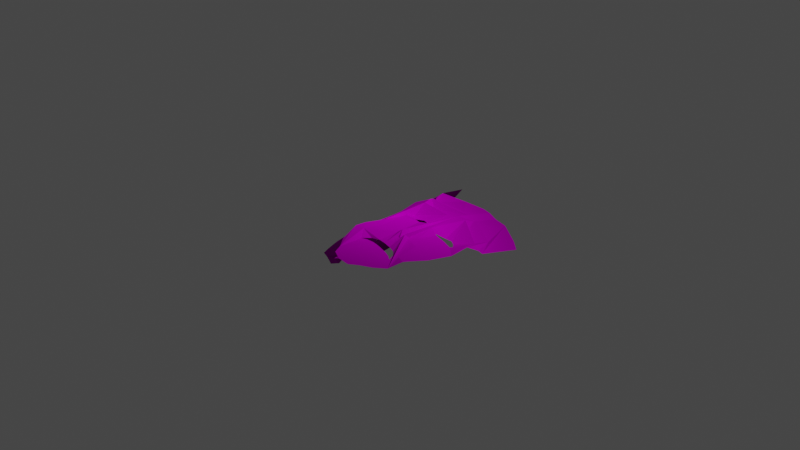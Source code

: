 # Source: theater.blend  (saved by Blender 3.2.14; exported with 4.5.12 LTS)
import bpy
from mathutils import Matrix  # noqa: F401  (used for matrix-valued properties, if any)

bpy.ops.wm.read_factory_settings(use_empty=True)
scene = bpy.context.scene
scene.name = 'Scene'

# ---- collections
col_collection = bpy.data.collections.new('Collection'); scene.collection.children.link(col_collection)

# ---- images (referenced by path relative to the original .blend; pixels are not part of the script)
import os
ASSET_DIR = os.environ.get("B2B_ASSET_DIR", "")  # directory of the original .blend (textures are referenced by path, not embedded)
HERE = os.path.dirname(os.path.abspath(__file__))  # packed textures are extracted next to this script under _unpacked/

def load_image(name, relpath, width, height, colorspace="sRGB"):
    """Load a texture the original file referenced (path relative to the .blend, or extracted next to this script)."""
    p = next((c for c in (os.path.join(HERE, relpath), os.path.join(ASSET_DIR, relpath)) if relpath and os.path.exists(c)), "")
    if p:
        img = bpy.data.images.load(p, check_existing=True)
        img.name = name
    else:  # same state as the original file: an image datablock whose file is absent (Cycles renders it pink)
        img = bpy.data.images.new(name, width, height)
        img.source = "FILE"
        img.filepath = "//" + (relpath or name)
    img.colorspace_settings.name = colorspace
    return img
img_tragcom_removebg_preview_png = load_image('tragcom-removebg-preview.png', 'tragcom-removebg-preview.png', 1024, 1024, 'sRGB')

# ---- materials (node trees are filled in below, after node groups)
mat_tragcom_removebg_preview = bpy.data.materials.new('tragcom-removebg-preview')
mat_tragcom_removebg_preview.surface_render_method = 'BLENDED'
mat_tragcom_removebg_preview.blend_method = 'BLEND'
mat_tragcom_removebg_preview.use_transparent_shadow = False

# ---- material node trees
mat_tragcom_removebg_preview.use_nodes = True; mat_tragcom_removebg_preview.node_tree.nodes.clear()
_N = mat_tragcom_removebg_preview.node_tree.nodes; _L = mat_tragcom_removebg_preview.node_tree.links
n0 = _N.new('ShaderNodeOutputMaterial'); n0.name = 'Material Output'; n0.location = (253, 259)
n1 = _N.new('ShaderNodeTexImage'); n1.name = 'Image Texture'; n1.location = (-442, 166)
n1.image = img_tragcom_removebg_preview_png
n1.extension = 'CLIP'
n2 = _N.new('ShaderNodeBsdfPrincipled'); n2.name = 'Principled BSDF'; n2.location = (-18, 259)
n2.distribution = 'GGX'
n2.subsurface_method = 'RANDOM_WALK_SKIN'
n2.inputs[2].default_value = 0.0
n2.inputs[3].default_value = 1.45
n2.inputs[13].default_value = 0.0
n2.inputs[27].default_value = (0.0, 0.0, 0.0, 1.0)
n2.inputs[28].default_value = 1.0
_L.new(n1.outputs[0], n2.inputs[0])
_L.new(n2.outputs[0], n0.inputs[0])
n0.is_active_output = True

# ---- world
world_world = bpy.data.worlds.new('World'); scene.world = world_world
world_world.use_nodes = True; world_world.node_tree.nodes.clear()
_N = world_world.node_tree.nodes; _L = world_world.node_tree.links
n0 = _N.new('ShaderNodeOutputWorld'); n0.name = 'World Output'; n0.location = (300, 300)
n1 = _N.new('ShaderNodeBackground'); n1.name = 'Background'; n1.location = (10, 300)
n1.inputs[0].default_value = (0.05088, 0.05088, 0.05088, 1.0)
_L.new(n1.outputs[0], n0.inputs[0])
n0.is_active_output = True
world_world.color = (0.05088, 0.05088, 0.05088)
world_world.use_sun_shadow = False
world_world.sun_shadow_jitter_overblur = 0.0

# ---- cameras
cam_camera = bpy.data.cameras.new('Camera')
cam_camera.clip_end = 100.0
cam_camera.ortho_scale = 7.314

# ---- lights
light_light = bpy.data.lights.new('Light', 'POINT')
light_light.transmission_factor = 0.0
light_light.energy = 1000.0
light_light.shadow_soft_size = 0.1
light_light.shadow_maximum_resolution = 0.006
light_light.use_absolute_resolution = True

# ---- meshes
me_tragcom_removebg_preview = bpy.data.meshes.new('tragcom-removebg-preview')
me_tragcom_removebg_preview.from_pydata([(0.1402, 0.2357, -0.09512), (0.082, 0.2308, -0.04345), (0.01866, 0.2086, 0.02201), (0.05695, 0.1133, 0.01569), (0.05424, 0.0881, 0.01154), (0.02915, 0.04508, -0.01346), (0.04387, -0.01272, -0.00127), (0.04276, -0.03199, -0.000261), (0.01212, -0.1431, 0.03115), (-0.005601, -0.198, 0.02024), (0.03304, 0.2185, 2.952e-05), (-0.4669, 0.1991, -0.04392), (-0.4046, 0.1005, -0.01945), (-0.3696, 0.01536, -0.01315), (-0.3681, -0.01577, -0.01296), (-0.3537, -0.03949, -0.01951), (-0.3192, -0.08246, -0.02962), (-0.2767, -0.1432, -0.02327), (-0.2017, -0.1951, -0.003319), (-0.1372, -0.2426, 0.006353), (-0.1094, -0.2396, 0.01055), (-0.06685, -0.2233, 0.01696), (-0.02666, 0.3383, 0.01334), (-0.4032, 0.2657, -0.03865), (-0.3266, 0.31, -0.02999), (-0.2266, 0.3455, -0.01724), (-0.1987, 0.35, -0.01332), (-0.1269, 0.3485, -0.002415), (0.2264, 0.2097, -0.1822), (0.2948, 0.1491, -0.2428), (0.3281, 0.112, -0.2722), (0.2884, 0.00949, -0.2368), (0.2943, -0.03987, -0.1984), (0.2767, -0.09794, -0.2015), (0.2554, -0.172, -0.1826), (0.2305, -0.2189, -0.1604), (0.1914, -0.2782, -0.1504), (0.1655, -0.3079, -0.1274), (0.1369, -0.3288, -0.1019), (0.1138, -0.351, -0.08138), (0.07962, -0.3473, -0.05105), (0.04913, -0.3275, -0.02401), (0.03619, -0.2929, -0.01258), (0.01032, -0.2496, 0.01033), (-0.2794, 0.3268, -0.02398), (-0.2501, 0.3372, -0.02023), (-0.0795, -0.2282, 0.01506), (-0.1986, 0.04257, 0.0233), (-0.1688, 0.05274, 0.0278), (-0.1912, 0.01823, 0.02439), (-0.1614, 0.02863, 0.02888), (-0.2092, 0.07763, 0.02173), (-0.1793, 0.08756, 0.02623), (0.04716, 0.1337, 0.01463), (-0.1424, 0.09861, 0.005872), (-0.09959, 0.09736, 0.02879), (-0.04585, 0.1344, 0.03692), (-0.3229, 0.03808, -0.006105), (-0.2802, 0.03561, 0.0003312), (-0.2389, 0.0665, -0.008687), (-0.2468, 0.2031, 0.01382), (-0.2169, 0.2123, 0.01832), (0.03397, 0.1622, 0.01398), (-0.3825, 0.04872, -0.02166), (-0.1351, 0.237, 0.01576), (-0.0618, 0.2184, 0.02678), (-0.3733, 0.1097, -0.02022), (-0.3476, 0.1542, -0.01632), (-0.311, 0.1826, -0.01077), (-0.2547, 0.2388, -0.00586), (-0.225, 0.2484, -0.002001), (-0.1293, 0.2793, 0.01041), (-0.0393, 0.2373, 0.02668), (-0.3511, 0.2078, -0.01835), (-0.2139, 0.09338, 0.02103), (-0.3732, 0.02945, -0.02895), (-0.3402, 0.04674, -0.02397), (-0.3378, 0.0801, -0.02357), (-0.3109, 0.106, -0.01951), (-0.2804, 0.1147, -0.0149), (-0.2523, 0.1097, -0.01067), (-0.2376, 0.08874, -0.008484), (-0.1839, 0.1027, 0.02555), (0.035, 0.1441, 0.003087), (-0.1558, 0.1134, 0.003861), (-0.1534, 0.1394, 0.004252), (-0.1399, 0.1616, 0.006294), (-0.1167, 0.1715, 0.009797), (-0.0764, 0.1715, 0.01587), (-0.05441, 0.153, 0.01916), (-0.05075, 0.1418, 0.0197), (-0.2288, -0.1758, -0.01609), (-0.3048, -0.05455, -0.02743), (-0.2302, -0.1509, -0.01629), (0.031, -0.07653, 0.01291), (-0.01702, 0.05043, 0.01968), (-0.01824, -0.03604, 0.01942), (-0.02434, -0.07433, 0.01847), (-0.3309, 0.04557, -0.02256), (-0.3231, 0.06253, -0.02138), (-0.2929, 0.09314, -0.01679), (-0.2777, 0.1014, -0.01451), (-0.2556, 0.09976, -0.01118), (-0.2397, 0.08073, -0.008797), (-0.2348, 0.08156, -0.008057), (-0.2364, 0.07411, -0.00831), (-0.2585, 0.06997, -0.01164), (-0.283, 0.0646, -0.01534), (-0.3264, 0.0435, -0.02189), (-0.1554, 0.1064, 0.003915), (-0.1509, 0.1109, 0.004597), (-0.1472, 0.1366, 0.005173), (-0.1309, 0.149, 0.007648), (-0.1104, 0.1531, 0.01073), (-0.08259, 0.1502, 0.01492), (-0.05436, 0.1399, 0.01916), (-0.1161, 0.12, 0.009841), (-0.1501, 0.1047, 0.004714), (-0.11, -0.1279, 0.01055), (-0.1308, -0.05948, 0.007476), (-0.1407, -0.1361, 0.005922), (-0.1614, -0.06763, 0.002862), (-0.2668, -0.06709, -0.01301), (-0.2336, -0.07209, -0.008008), (-0.1784, -0.06566, 0.000301), (-0.1784, -0.13, 0.000246), (-0.2024, -0.1078, -0.003354), (-0.2265, -0.09139, -0.00696), (-0.2498, -0.08067, -0.01046), (-0.1424, -0.07067, 0.005726), (-0.1098, -0.03922, 0.01065), (-0.07097, -0.01348, 0.01653), (-0.04835, 0.009392, 0.01995), (-0.04128, 0.007962, 0.02102), (-0.0434, -0.004191, 0.02069), (-0.05259, -0.01348, 0.01929), (-0.06178, -0.0335, 0.01789), (-0.07308, -0.06495, 0.01616), (-0.07803, -0.0914, 0.01539), (-0.08934, -0.11, 0.01368), (-0.2656, -0.008282, 0.002495), (-0.2738, 0.01639, 0.001278), (-0.08595, 0.05451, 0.03081), (-0.09341, 0.07796, 0.02971), (-0.1295, 0.03978, 0.0337), (-0.15, -0.00882, 0.03056), (-0.182, -0.01209, 0.02574), (-0.222, 0.007553, 0.02118), (-0.1472, 0.003111, 0.03101), (-0.1305, 0.004599, 0.03352), (-0.1216, 0.01602, 0.03486), (-0.1732, -0.01972, 0.02707), (-0.1624, -0.02022, 0.0287), (-0.1545, -0.01575, 0.02988), (-0.2139, -0.01871, 0.02093), (-0.1987, -0.02043, 0.02323), (0.06704, -0.3391, -0.03988), (0.1671, 0.2281, -0.119), (0.1881, 0.2206, -0.1482), (0.08827, -0.3482, -0.05872), (0.03018, 0.01825, -0.01434), (0.04331, 0.001805, -0.0007952), (0.03924, 0.01772, -0.02108), (0.07399, 0.03398, -0.0466), (0.09328, 0.02757, -0.06371), (0.1006, 0.01485, -0.07023), (0.1164, -0.01289, -0.059), (0.1024, -0.01158, -0.04662), (0.07788, -0.005675, -0.02482), (0.1663, -0.02535, -0.08546), (0.1722, -0.0309, -0.1089), (0.1772, -0.005055, -0.1381), (0.1962, -0.00343, -0.155), (0.2101, -0.0151, -0.1673), (0.2497, -0.05575, -0.1776), (0.2432, -0.06074, -0.1719), (0.2166, -0.04806, -0.1482), (0.1804, -0.03579, -0.1162), (0.1425, -0.01657, -0.06397), (0.09064, -0.1979, -0.06104), (0.09494, -0.1722, -0.06489), (0.07512, -0.1688, -0.04774), (0.05131, -0.1773, -0.02925), (0.03548, -0.2026, -0.01442), (0.04964, -0.1944, -0.02779), (0.07085, -0.1939, -0.0442), (0.1133, -0.2055, -0.08116), (0.1179, -0.1793, -0.08528), (0.1397, -0.1904, -0.1046), (0.1531, -0.2079, -0.1164), (0.1617, -0.2344, -0.1241), (0.1487, -0.2217, -0.1125), (0.1301, -0.2114, -0.09604), (0.1274, -0.107, -0.05042), (0.007243, -0.179, 0.03433), (0.1489, -0.1243, -0.06991), (0.222, -0.2378, -0.1528), (0.1155, -0.1263, -0.06507), (0.124, -0.1311, -0.07262), (0.131, -0.1304, -0.0788), (0.03422, -0.1755, 0.01262), (0.03955, -0.1219, 0.005647), (0.04828, -0.1097, -0.002844), (0.06267, -0.1047, -0.01463), (0.1045, -0.07261, -0.04934), (0.09529, -0.08976, -0.04143), (0.09619, -0.1033, -0.04256), (0.1049, -0.1112, -0.04892), (0.1446, -0.1139, -0.08428), (0.15, -0.1242, -0.08907), (0.1629, -0.1249, -0.1005), (0.1683, -0.1105, -0.1053), (0.1629, -0.09116, -0.1006), (0.1887, -0.1398, -0.1234), (0.2047, -0.1622, -0.1375), (0.1988, -0.2257, -0.1322), (0.2886, -0.04245, -0.1933), (0.16, 0.1068, -0.08599), (0.1853, 0.0999, -0.1085), (0.1365, 0.1108, -0.08333), (0.1134, 0.1022, -0.06282), (0.06785, 0.09885, -0.02238), (0.2629, 0.02316, -0.1954), (0.2379, 0.05235, -0.1732), (0.2064, 0.0764, -0.1454), (0.1962, 0.09443, -0.1363), (0.05239, 0.1227, 0.01514), (0.162, 0.1417, -0.09547), (0.1822, 0.1334, -0.1239), (0.2932, -0.004643, -0.2223), (0.2036, 0.1264, -0.1429), (0.2793, 0.06332, -0.2101), (0.1441, 0.1475, -0.07962)], [], [(9, 43, 42, 41, 156, 179, 185, 184, 183, 182, 181, 180, 193, 207, 206, 205, 204, 203, 202, 201, 200, 194), (22, 27, 26, 25, 45, 70, 71, 72, 2), (20, 120, 125, 126, 127, 128, 122, 123, 124, 121, 146, 155, 154, 147, 140, 15, 92, 93, 91, 18, 19), (46, 118, 120, 20), (14, 141, 58, 57, 13), (47, 48, 52, 51), (3, 143, 142, 4), (15, 140, 141, 14), (4, 142, 144, 150, 149, 148, 145, 119, 130, 131, 132, 133, 134, 135, 136, 137, 138, 139, 118, 46, 21, 9, 194, 8, 94, 97, 96, 95), (49, 50, 48, 47), (53, 56, 55, 143, 3, 226), (13, 57, 58, 59, 51, 74, 104, 105, 106, 107, 108, 98, 76, 75), (51, 52, 82, 61, 60, 74), (60, 61, 70, 69), (62, 65, 64, 61, 82, 84, 85, 86, 87, 88, 89, 90, 83), (63, 66, 67, 68, 60, 69, 73, 12), (69, 70, 45, 44), (2, 72, 71, 70, 61, 64, 65, 62), (12, 73, 69, 44, 24, 23, 11), (75, 76, 77, 78, 79, 80, 81, 74, 60, 68, 67, 66, 63), (83, 115, 116, 117, 109, 84, 82, 52, 54, 55, 56, 53), (91, 93, 92, 15, 16, 17), (95, 96, 97, 94, 7, 6, 161, 160, 5, 4), (76, 98, 99, 100, 101, 102, 103, 104, 74, 81, 80, 79, 78, 77), (143, 55, 54, 52, 48), (84, 109, 110, 111, 112, 113, 114, 115, 83, 90, 89, 88, 87, 86, 85), (142, 143, 48, 50, 144), (58, 141, 47, 51, 59), (141, 140, 147, 49, 47), (121, 129, 119, 145, 153, 152, 151, 146), (145, 148, 149, 150, 144, 50), (146, 151, 152, 153, 145, 50, 49), (147, 154, 155, 146, 49), (157, 227, 228, 158), (158, 228, 230, 231, 229, 31, 30, 29, 28), (32, 216, 174, 175, 176, 177, 170, 169, 195, 208, 209, 210, 211, 212, 213, 214, 215, 196, 35, 34, 33), (166, 178, 217, 219, 220, 221, 4, 5, 160, 162, 163, 164, 165), (186, 179, 156, 40, 159), (195, 199, 198, 197, 193, 180, 187), (194, 200, 201, 202, 203, 204, 205, 206, 207, 193, 178, 166, 167, 168, 161, 6, 7, 94, 8), (196, 215, 214, 213, 212, 211, 210, 209, 208, 195, 187, 188, 189, 190, 191, 192, 186, 159, 39, 38, 37, 36), (4, 221, 220, 219, 217, 227, 232, 226, 3), (218, 217, 178, 193, 197, 198, 199, 195, 169), (216, 222, 223, 224, 225, 218, 169, 170, 171, 172, 173, 174), (228, 227, 217, 218), (229, 231, 230, 228, 218, 225, 224, 223, 222, 216, 32), (226, 232, 227, 157, 0, 1, 10, 2, 62, 83, 53)])
_uv = me_tragcom_removebg_preview.uv_layers.new(name='UVMap')
_uv.uv.foreach_set('vector', [0.4927, 0.3019, 0.509, 0.2503, 0.5364, 0.207, 0.55, 0.1724, 0.5689, 0.1608, 0.5939, 0.302, 0.5734, 0.3061, 0.5522, 0.3055, 0.5368, 0.2973, 0.554, 0.3227, 0.5777, 0.3311, 0.5984, 0.3278, 0.61, 0.393, 0.5959, 0.3887, 0.5874, 0.3966, 0.5863, 0.4102, 0.5959, 0.4274, 0.553, 0.3952, 0.5383, 0.3902, 0.5287, 0.378, 0.5219, 0.3244, 0.4951, 0.3209, 0.5037, 0.8387, 0.4236, 0.8489, 0.3662, 0.8504, 0.3439, 0.8459, 0.3252, 0.8376, 0.347, 0.7481, 0.4232, 0.779, 0.4954, 0.737, 0.5079, 0.7081, 0.4388, 0.2604, 0.4138, 0.3639, 0.3836, 0.37, 0.3644, 0.3922, 0.3452, 0.4086, 0.3266, 0.4193, 0.313, 0.4329, 0.3396, 0.4279, 0.3836, 0.4343, 0.3972, 0.4324, 0.3838, 0.4879, 0.3705, 0.4795, 0.3584, 0.4811, 0.352, 0.5076, 0.3158, 0.4917, 0.2444, 0.4605, 0.2817, 0.4454, 0.3412, 0.3491, 0.3424, 0.3241, 0.365, 0.3049, 0.4165, 0.2574, 0.4626, 0.2718, 0.4383, 0.3721, 0.4138, 0.3639, 0.4388, 0.2604, 0.2338, 0.4842, 0.3092, 0.5164, 0.3041, 0.5356, 0.2699, 0.5381, 0.2327, 0.5154, 0.3706, 0.5426, 0.3944, 0.5528, 0.3859, 0.5876, 0.3621, 0.5776, 0.536, 0.6132, 0.4535, 0.578, 0.4594, 0.5545, 0.536, 0.588, 0.2444, 0.4605, 0.3158, 0.4917, 0.3092, 0.5164, 0.2338, 0.4842, 0.536, 0.588, 0.4594, 0.5545, 0.4258, 0.5398, 0.432, 0.516, 0.425, 0.5046, 0.4116, 0.5031, 0.4093, 0.4912, 0.4217, 0.4405, 0.4384, 0.4608, 0.4695, 0.4865, 0.4875, 0.5094, 0.4932, 0.508, 0.4915, 0.4958, 0.4841, 0.4865, 0.4768, 0.4665, 0.4678, 0.435, 0.4638, 0.4086, 0.4548, 0.39, 0.4383, 0.3721, 0.4626, 0.2718, 0.4727, 0.2767, 0.4927, 0.3019, 0.4951, 0.3209, 0.4997, 0.3567, 0.52, 0.4234, 0.5061, 0.4257, 0.511, 0.464, 0.512, 0.5504, 0.3765, 0.5182, 0.4002, 0.5286, 0.3944, 0.5528, 0.3706, 0.5426, 0.53, 0.6335, 0.4915, 0.6344, 0.4485, 0.5974, 0.4535, 0.578, 0.536, 0.6132, 0.5332, 0.6226, 0.2327, 0.5154, 0.2699, 0.5381, 0.3041, 0.5356, 0.3353, 0.5665, 0.3621, 0.5776, 0.3583, 0.5934, 0.3386, 0.5815, 0.3373, 0.5741, 0.3196, 0.57, 0.3, 0.5646, 0.2654, 0.5435, 0.2618, 0.5456, 0.2543, 0.5467, 0.228, 0.5294, 0.3621, 0.5776, 0.3859, 0.5876, 0.3823, 0.6027, 0.3556, 0.7124, 0.3318, 0.7031, 0.3583, 0.5934, 0.3318, 0.7031, 0.3556, 0.7124, 0.347, 0.7481, 0.3232, 0.7384, 0.5215, 0.6621, 0.4778, 0.7184, 0.4193, 0.737, 0.3556, 0.7124, 0.3823, 0.6027, 0.4017, 0.6134, 0.4036, 0.6394, 0.4144, 0.6616, 0.4329, 0.6715, 0.4651, 0.6715, 0.4827, 0.653, 0.4856, 0.6418, 0.5269, 0.644, 0.2216, 0.5487, 0.229, 0.6097, 0.2494, 0.6542, 0.2787, 0.6826, 0.3318, 0.7031, 0.3232, 0.7384, 0.2465, 0.7073, 0.2046, 0.5998, 0.3232, 0.7384, 0.347, 0.7481, 0.3252, 0.8376, 0.3018, 0.8271, 0.5079, 0.7081, 0.4954, 0.737, 0.4232, 0.779, 0.347, 0.7481, 0.3556, 0.7124, 0.4193, 0.737, 0.4778, 0.7184, 0.5215, 0.6621, 0.2046, 0.5998, 0.2465, 0.7073, 0.3232, 0.7384, 0.3018, 0.8271, 0.2643, 0.8103, 0.2034, 0.7659, 0.153, 0.6992, 0.228, 0.5294, 0.2543, 0.5467, 0.2563, 0.5801, 0.2778, 0.606, 0.3021, 0.6147, 0.3246, 0.6097, 0.3363, 0.5887, 0.3583, 0.5934, 0.3318, 0.7031, 0.2787, 0.6826, 0.2494, 0.6542, 0.229, 0.6097, 0.2216, 0.5487, 0.5269, 0.644, 0.4827, 0.6399, 0.4334, 0.62, 0.4063, 0.6047, 0.402, 0.6064, 0.4017, 0.6134, 0.3823, 0.6027, 0.3859, 0.5876, 0.4124, 0.5986, 0.4485, 0.5974, 0.4915, 0.6344, 0.53, 0.6335, 0.3424, 0.3241, 0.3412, 0.3491, 0.2817, 0.4454, 0.2444, 0.4605, 0.2701, 0.4175, 0.3041, 0.3567, 0.512, 0.5504, 0.511, 0.464, 0.5061, 0.4257, 0.52, 0.4234, 0.5336, 0.4679, 0.5348, 0.4872, 0.5342, 0.5017, 0.5336, 0.5182, 0.5325, 0.545, 0.536, 0.588, 0.2543, 0.5467, 0.2618, 0.5456, 0.268, 0.5625, 0.2922, 0.5931, 0.3043, 0.6014, 0.3219, 0.5998, 0.3347, 0.5807, 0.3386, 0.5815, 0.3583, 0.5934, 0.3363, 0.5887, 0.3246, 0.6097, 0.3021, 0.6147, 0.2778, 0.606, 0.2563, 0.5801, 0.4535, 0.578, 0.4485, 0.5974, 0.4124, 0.5986, 0.3859, 0.5876, 0.3944, 0.5528, 0.4017, 0.6134, 0.402, 0.6064, 0.4056, 0.6109, 0.4085, 0.6366, 0.4216, 0.649, 0.438, 0.6531, 0.4602, 0.6502, 0.4827, 0.6399, 0.5269, 0.644, 0.4856, 0.6418, 0.4827, 0.653, 0.4651, 0.6715, 0.4329, 0.6715, 0.4144, 0.6616, 0.4036, 0.6394, 0.4594, 0.5545, 0.4535, 0.578, 0.3944, 0.5528, 0.4002, 0.5286, 0.4258, 0.5398, 0.3041, 0.5356, 0.3092, 0.5164, 0.3706, 0.5426, 0.3621, 0.5776, 0.3353, 0.5665, 0.3092, 0.5164, 0.3158, 0.4917, 0.352, 0.5076, 0.3765, 0.5182, 0.3706, 0.5426, 0.3972, 0.4324, 0.4124, 0.4293, 0.4217, 0.4405, 0.4093, 0.4912, 0.4058, 0.4843, 0.3995, 0.4798, 0.3909, 0.4803, 0.3838, 0.4879, 0.4093, 0.4912, 0.4116, 0.5031, 0.425, 0.5046, 0.432, 0.516, 0.4258, 0.5398, 0.4002, 0.5286, 0.3838, 0.4879, 0.3909, 0.4803, 0.3995, 0.4798, 0.4058, 0.4843, 0.4093, 0.4912, 0.4002, 0.5286, 0.3765, 0.5182, 0.352, 0.5076, 0.3584, 0.4811, 0.3705, 0.4795, 0.3838, 0.4879, 0.3765, 0.5182, 0.6692, 0.7281, 0.6539, 0.6417, 0.6807, 0.6334, 0.6969, 0.7207, 0.6969, 0.7207, 0.6807, 0.6334, 0.7034, 0.6265, 0.7834, 0.5635, 0.7981, 0.4955, 0.8028, 0.5097, 0.8448, 0.6122, 0.8096, 0.6493, 0.7374, 0.7098, 0.7862, 0.4603, 0.7801, 0.4577, 0.7489, 0.4444, 0.7421, 0.4394, 0.7139, 0.452, 0.6758, 0.4642, 0.6671, 0.4691, 0.6513, 0.4746, 0.6329, 0.3757, 0.6379, 0.3861, 0.6436, 0.3758, 0.6573, 0.3751, 0.663, 0.3896, 0.6573, 0.4089, 0.6845, 0.3602, 0.7014, 0.3378, 0.6951, 0.2744, 0.7196, 0.2623, 0.7286, 0.2811, 0.755, 0.3281, 0.7774, 0.4022, 0.6079, 0.4871, 0.626, 0.4834, 0.6478, 0.6068, 0.6325, 0.6108, 0.6081, 0.6022, 0.5602, 0.5988, 0.536, 0.588, 0.5325, 0.545, 0.5336, 0.5182, 0.5424, 0.5177, 0.5764, 0.5339, 0.5967, 0.5275, 0.6045, 0.5148, 0.6179, 0.2945, 0.5939, 0.302, 0.5689, 0.1608, 0.5822, 0.1527, 0.5914, 0.1517, 0.6329, 0.3757, 0.627, 0.3696, 0.6197, 0.3689, 0.6107, 0.3737, 0.61, 0.393, 0.5984, 0.3278, 0.6227, 0.3207, 0.4951, 0.3209, 0.5219, 0.3244, 0.5287, 0.378, 0.5383, 0.3902, 0.553, 0.3952, 0.5959, 0.4274, 0.5863, 0.4102, 0.5874, 0.3966, 0.5959, 0.3887, 0.61, 0.393, 0.626, 0.4834, 0.6079, 0.4871, 0.5932, 0.4884, 0.5672, 0.4942, 0.5342, 0.5017, 0.5348, 0.4872, 0.5336, 0.4679, 0.52, 0.4234, 0.4997, 0.3567, 0.7196, 0.2623, 0.6951, 0.2744, 0.7014, 0.3378, 0.6845, 0.3602, 0.6573, 0.4089, 0.663, 0.3896, 0.6573, 0.3751, 0.6436, 0.3758, 0.6379, 0.3861, 0.6329, 0.3757, 0.6227, 0.3207, 0.6457, 0.3096, 0.6598, 0.2921, 0.669, 0.2656, 0.6552, 0.2783, 0.6356, 0.2886, 0.6179, 0.2945, 0.5914, 0.1517, 0.6184, 0.149, 0.6428, 0.1712, 0.673, 0.1922, 0.7003, 0.2218, 0.536, 0.588, 0.5602, 0.5988, 0.6081, 0.6022, 0.6325, 0.6108, 0.6478, 0.6068, 0.6539, 0.6417, 0.6351, 0.6475, 0.5332, 0.6226, 0.536, 0.6132, 0.6745, 0.5999, 0.6478, 0.6068, 0.626, 0.4834, 0.61, 0.393, 0.6107, 0.3737, 0.6197, 0.3689, 0.627, 0.3696, 0.6329, 0.3757, 0.6513, 0.4746, 0.7801, 0.4577, 0.766, 0.5233, 0.7396, 0.5525, 0.7064, 0.5765, 0.6955, 0.5945, 0.6745, 0.5999, 0.6513, 0.4746, 0.6671, 0.4691, 0.6853, 0.495, 0.7055, 0.4967, 0.7201, 0.485, 0.7489, 0.4444, 0.6807, 0.6334, 0.6539, 0.6417, 0.6478, 0.6068, 0.6745, 0.5999, 0.7981, 0.4955, 0.7834, 0.5635, 0.7034, 0.6265, 0.6807, 0.6334, 0.6745, 0.5999, 0.6955, 0.5945, 0.7064, 0.5765, 0.7396, 0.5525, 0.766, 0.5233, 0.7801, 0.4577, 0.7862, 0.4603, 0.5332, 0.6226, 0.6351, 0.6475, 0.6539, 0.6417, 0.6692, 0.7281, 0.6408, 0.7357, 0.5793, 0.7308, 0.5276, 0.7184, 0.5079, 0.7081, 0.5215, 0.6621, 0.5269, 0.644, 0.53, 0.6335])
me_tragcom_removebg_preview.materials.append(mat_tragcom_removebg_preview)
me_tragcom_removebg_preview.update()

# ---- objects
ob_light = bpy.data.objects.new('Light', light_light)
ob_camera = bpy.data.objects.new('Camera', cam_camera)
ob_masks = bpy.data.objects.new('masks', me_tragcom_removebg_preview)

# ---- transforms, parenting, visibility, modifiers, constraints
ob_light.location = (4.076, 1.005, 5.904)
ob_light.rotation_euler = (0.6503, 0.05522, 1.866)
ob_light.lock_rotations_4d = False
ob_light.empty_display_type = 'ARROWS'
ob_light.color = (0.0, 0.0, 0.0, 0.0)
ob_light.lineart.crease_threshold = 0.0
ob_camera.location = (7.359, -6.926, 4.958)
ob_camera.rotation_euler = (1.109, 0.0, 0.8149)
ob_camera.lock_rotations_4d = False
ob_camera.empty_display_type = 'ARROWS'
ob_camera.color = (0.0, 0.0, 0.0, 0.0)
ob_camera.display_type = 'WIRE'
ob_camera.lineart.crease_threshold = 0.0
ob_masks.location = (0.0, 0.0, 3.725e-09)
ob_masks.rotation_euler = (0.0, -0.7026, 0.0)
ob_masks.scale = (3.0, 3.0, 3.0)

# ---- collection membership
col_collection.objects.link(ob_light)
col_collection.objects.link(ob_camera)
col_collection.objects.link(ob_masks)

# ---- scene / render settings (as saved in the file)
scene.camera = ob_camera
scene.frame_start = 1; scene.frame_end = 250; scene.frame_set(0)
scene.render.engine = 'BLENDER_EEVEE_NEXT'
scene.cycles.sampling_pattern = 'TABULATED_SOBOL'
scene.cycles.use_light_tree = False
scene.view_settings.view_transform = 'Filmic'
bpy.context.view_layer.update()
